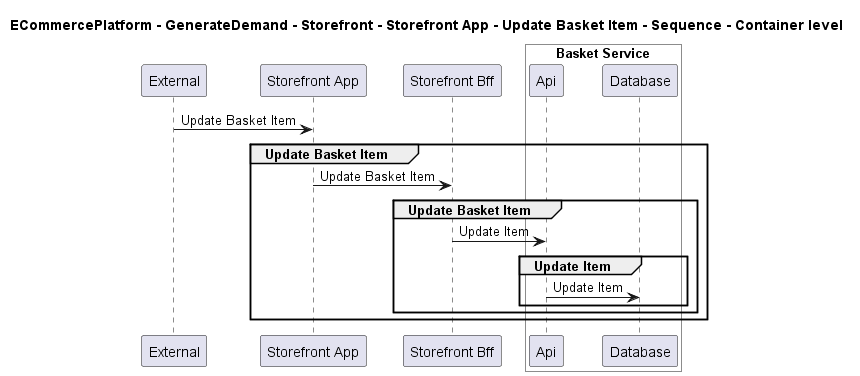

The diagram above was rendered by PlantUML. Its source (embedded in the PNG):
@startuml

title ECommercePlatform - GenerateDemand - Storefront - Storefront App - Update Basket Item - Sequence - Container level

participant "External" as C4InterFlow.SoftwareSystems.ExternalSystem
participant "Storefront App" as ECommercePlatform.GenerateDemand.Storefront.SoftwareSystems.StorefrontApp
participant "Storefront Bff" as ECommercePlatform.GenerateDemand.Storefront.SoftwareSystems.StorefrontBff

box "Basket Service" #White
    participant "Api" as ECommercePlatform.GenerateDemand.Basket.SoftwareSystems.BasketService.Containers.Api
    participant "Database" as ECommercePlatform.GenerateDemand.Basket.SoftwareSystems.BasketService.Containers.Database
end box


C4InterFlow.SoftwareSystems.ExternalSystem -> ECommercePlatform.GenerateDemand.Storefront.SoftwareSystems.StorefrontApp : Update Basket Item
group Update Basket Item
ECommercePlatform.GenerateDemand.Storefront.SoftwareSystems.StorefrontApp -> ECommercePlatform.GenerateDemand.Storefront.SoftwareSystems.StorefrontBff : Update Basket Item
group Update Basket Item
ECommercePlatform.GenerateDemand.Storefront.SoftwareSystems.StorefrontBff -> ECommercePlatform.GenerateDemand.Basket.SoftwareSystems.BasketService.Containers.Api : Update Item
group Update Item
ECommercePlatform.GenerateDemand.Basket.SoftwareSystems.BasketService.Containers.Api -> ECommercePlatform.GenerateDemand.Basket.SoftwareSystems.BasketService.Containers.Database : Update Item
end
end
end


@enduml